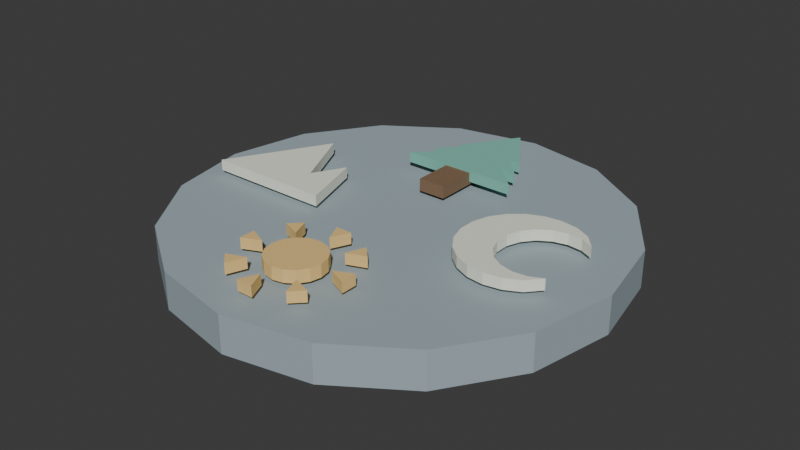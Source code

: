 # Source: dial_rotor.blend  (saved by Blender 5.2.44; exported with 4.5.12 LTS)
import bpy
from mathutils import Matrix  # noqa: F401  (used for matrix-valued properties, if any)

bpy.ops.wm.read_factory_settings(use_empty=True)
scene = bpy.context.scene
scene.name = 'Scene'

# ---- collections
col_collection = bpy.data.collections.new('Collection'); scene.collection.children.link(col_collection)

# ---- materials (node trees are filled in below, after node groups)
mat_stone_light = bpy.data.materials.new('stone_light')
mat_stone_light.diffuse_color = (0.35, 0.43, 0.47, 1.0)
mat_ochre = bpy.data.materials.new('ochre')
mat_ochre.diffuse_color = (0.85, 0.58, 0.22, 1.0)
mat_ivory = bpy.data.materials.new('ivory')
mat_ivory.diffuse_color = (0.87, 0.89, 0.76, 1.0)
mat_jade = bpy.data.materials.new('jade')
mat_jade.diffuse_color = (0.21, 0.54, 0.44, 1.0)
mat_wood = bpy.data.materials.new('wood')
mat_wood.diffuse_color = (0.22, 0.135, 0.075, 1.0)

# ---- material node trees
mat_stone_light.use_nodes = True; mat_stone_light.node_tree.nodes.clear()
_N = mat_stone_light.node_tree.nodes; _L = mat_stone_light.node_tree.links
n0 = _N.new('ShaderNodeBsdfPrincipled'); n0.name = '原理化 BSDF'; n0.location = (0, 0)
n0.inputs[0].default_value = (0.35, 0.43, 0.47, 1.0)
n0.inputs[2].default_value = 0.86
n0.inputs[10].default_value = 0.005
n1 = _N.new('ShaderNodeOutputMaterial'); n1.name = '材质输出'; n1.location = (0, 0)
_L.new(n0.outputs[0], n1.inputs[0])
n1.is_active_output = True
mat_ochre.use_nodes = True; mat_ochre.node_tree.nodes.clear()
_N = mat_ochre.node_tree.nodes; _L = mat_ochre.node_tree.links
n0 = _N.new('ShaderNodeBsdfPrincipled'); n0.name = '原理化 BSDF'; n0.location = (0, 0)
n0.inputs[0].default_value = (0.85, 0.58, 0.22, 1.0)
n0.inputs[2].default_value = 0.86
n0.inputs[10].default_value = 0.005
n1 = _N.new('ShaderNodeOutputMaterial'); n1.name = '材质输出'; n1.location = (0, 0)
_L.new(n0.outputs[0], n1.inputs[0])
n1.is_active_output = True
mat_ivory.use_nodes = True; mat_ivory.node_tree.nodes.clear()
_N = mat_ivory.node_tree.nodes; _L = mat_ivory.node_tree.links
n0 = _N.new('ShaderNodeBsdfPrincipled'); n0.name = '原理化 BSDF'; n0.location = (0, 0)
n0.inputs[0].default_value = (0.87, 0.89, 0.76, 1.0)
n0.inputs[2].default_value = 0.86
n0.inputs[10].default_value = 0.005
n1 = _N.new('ShaderNodeOutputMaterial'); n1.name = '材质输出'; n1.location = (0, 0)
_L.new(n0.outputs[0], n1.inputs[0])
n1.is_active_output = True
mat_jade.use_nodes = True; mat_jade.node_tree.nodes.clear()
_N = mat_jade.node_tree.nodes; _L = mat_jade.node_tree.links
n0 = _N.new('ShaderNodeBsdfPrincipled'); n0.name = '原理化 BSDF'; n0.location = (0, 0)
n0.inputs[0].default_value = (0.21, 0.54, 0.44, 1.0)
n0.inputs[2].default_value = 0.86
n0.inputs[10].default_value = 0.005
n1 = _N.new('ShaderNodeOutputMaterial'); n1.name = '材质输出'; n1.location = (0, 0)
_L.new(n0.outputs[0], n1.inputs[0])
n1.is_active_output = True
mat_wood.use_nodes = True; mat_wood.node_tree.nodes.clear()
_N = mat_wood.node_tree.nodes; _L = mat_wood.node_tree.links
n0 = _N.new('ShaderNodeBsdfPrincipled'); n0.name = '原理化 BSDF'; n0.location = (0, 0)
n0.inputs[0].default_value = (0.22, 0.135, 0.075, 1.0)
n0.inputs[2].default_value = 0.86
n0.inputs[10].default_value = 0.005
n1 = _N.new('ShaderNodeOutputMaterial'); n1.name = '材质输出'; n1.location = (0, 0)
_L.new(n0.outputs[0], n1.inputs[0])
n1.is_active_output = True

# ---- world
world_world = bpy.data.worlds.new('World'); scene.world = world_world
world_world.use_nodes = True; world_world.node_tree.nodes.clear()
_N = world_world.node_tree.nodes; _L = world_world.node_tree.links
n0 = _N.new('ShaderNodeOutputWorld'); n0.name = 'World Output'; n0.location = (200, 100)
n1 = _N.new('ShaderNodeBackground'); n1.name = 'Background'; n1.location = (-200, 100)
n1.inputs[0].default_value = (0.05088, 0.05088, 0.05088, 1.0)
_L.new(n1.outputs[0], n0.inputs[0])
n0.is_active_output = True
world_world.color = (0.05088, 0.05088, 0.05088)
world_world.sun_shadow_jitter_overblur = 0.0

# ---- meshes
me_003 = bpy.data.meshes.new('柱体.003')
me_003.from_pydata([(0.0, 0.71, -0.06), (0.0, 0.71, 0.06), (0.2717, 0.656, -0.06), (0.2717, 0.656, 0.06), (0.502, 0.502, -0.06), (0.502, 0.502, 0.06), (0.656, 0.2717, -0.06), (0.656, 0.2717, 0.06), (0.71, 0.0, -0.06), (0.71, 0.0, 0.06), (0.656, -0.2717, -0.06), (0.656, -0.2717, 0.06), (0.502, -0.502, -0.06), (0.502, -0.502, 0.06), (0.2717, -0.656, -0.06), (0.2717, -0.656, 0.06), (0.0, -0.71, -0.06), (0.0, -0.71, 0.06), (-0.2717, -0.656, -0.06), (-0.2717, -0.656, 0.06), (-0.502, -0.502, -0.06), (-0.502, -0.502, 0.06), (-0.656, -0.2717, -0.06), (-0.656, -0.2717, 0.06), (-0.71, 0.0, -0.06), (-0.71, 0.0, 0.06), (-0.656, 0.2717, -0.06), (-0.656, 0.2717, 0.06), (-0.502, 0.502, -0.06), (-0.502, 0.502, 0.06), (-0.2717, 0.656, -0.06), (-0.2717, 0.656, 0.06)], [], [(0, 1, 3, 2), (2, 3, 5, 4), (4, 5, 7, 6), (6, 7, 9, 8), (8, 9, 11, 10), (10, 11, 13, 12), (12, 13, 15, 14), (14, 15, 17, 16), (16, 17, 19, 18), (18, 19, 21, 20), (20, 21, 23, 22), (22, 23, 25, 24), (24, 25, 27, 26), (26, 27, 29, 28), (3, 1, 31, 29, 27, 25, 23, 21, 19, 17, 15, 13, 11, 9, 7, 5), (28, 29, 31, 30), (30, 31, 1, 0), (0, 2, 4, 6, 8, 10, 12, 14, 16, 18, 20, 22, 24, 26, 28, 30)])
_uv = me_003.uv_layers.new(name='UV贴图')
_uv.uv.foreach_set('vector', [1.0, 0.5, 1.0, 1.0, 0.9375, 1.0, 0.9375, 0.5, 0.9375, 0.5, 0.9375, 1.0, 0.875, 1.0, 0.875, 0.5, 0.875, 0.5, 0.875, 1.0, 0.8125, 1.0, 0.8125, 0.5, 0.8125, 0.5, 0.8125, 1.0, 0.75, 1.0, 0.75, 0.5, 0.75, 0.5, 0.75, 1.0, 0.6875, 1.0, 0.6875, 0.5, 0.6875, 0.5, 0.6875, 1.0, 0.625, 1.0, 0.625, 0.5, 0.625, 0.5, 0.625, 1.0, 0.5625, 1.0, 0.5625, 0.5, 0.5625, 0.5, 0.5625, 1.0, 0.5, 1.0, 0.5, 0.5, 0.5, 0.5, 0.5, 1.0, 0.4375, 1.0, 0.4375, 0.5, 0.4375, 0.5, 0.4375, 1.0, 0.375, 1.0, 0.375, 0.5, 0.375, 0.5, 0.375, 1.0, 0.3125, 1.0, 0.3125, 0.5, 0.3125, 0.5, 0.3125, 1.0, 0.25, 1.0, 0.25, 0.5, 0.25, 0.5, 0.25, 1.0, 0.1875, 1.0, 0.1875, 0.5, 0.1875, 0.5, 0.1875, 1.0, 0.125, 1.0, 0.125, 0.5, 0.3418, 0.4717, 0.25, 0.49, 0.1582, 0.4717, 0.08029, 0.4197, 0.02827, 0.3418, 0.01, 0.25, 0.02827, 0.1582, 0.08029, 0.08029, 0.1582, 0.02827, 0.25, 0.01, 0.3418, 0.02827, 0.4197, 0.08029, 0.4717, 0.1582, 0.49, 0.25, 0.4717, 0.3418, 0.4197, 0.4197, 0.125, 0.5, 0.125, 1.0, 0.0625, 1.0, 0.0625, 0.5, 0.0625, 0.5, 0.0625, 1.0, 0.0, 1.0, 0.0, 0.5, 0.75, 0.49, 0.8418, 0.4717, 0.9197, 0.4197, 0.9717, 0.3418, 0.99, 0.25, 0.9717, 0.1582, 0.9197, 0.08029, 0.8418, 0.02827, 0.75, 0.01, 0.6582, 0.02827, 0.5803, 0.08029, 0.5283, 0.1582, 0.51, 0.25, 0.5283, 0.3418, 0.5803, 0.4197, 0.6582, 0.4717])
me_003.materials.append(mat_stone_light)
me_003.update()
me_004 = bpy.data.meshes.new('柱体.004')
me_004.from_pydata([(0.0, 0.0912, -0.02), (0.0, 0.0912, 0.02), (0.0349, 0.08426, -0.02), (0.0349, 0.08426, 0.02), (0.06449, 0.06449, -0.02), (0.06449, 0.06449, 0.02), (0.08426, 0.0349, -0.02), (0.08426, 0.0349, 0.02), (0.0912, 0.0, -0.02), (0.0912, 0.0, 0.02), (0.08426, -0.0349, -0.02), (0.08426, -0.0349, 0.02), (0.06449, -0.06449, -0.02), (0.06449, -0.06449, 0.02), (0.0349, -0.08426, -0.02), (0.0349, -0.08426, 0.02), (0.0, -0.0912, -0.02), (0.0, -0.0912, 0.02), (-0.0349, -0.08426, -0.02), (-0.0349, -0.08426, 0.02), (-0.06449, -0.06449, -0.02), (-0.06449, -0.06449, 0.02), (-0.08426, -0.0349, -0.02), (-0.08426, -0.0349, 0.02), (-0.0912, 0.0, -0.02), (-0.0912, 0.0, 0.02), (-0.08426, 0.0349, -0.02), (-0.08426, 0.0349, 0.02), (-0.06449, 0.06449, -0.02), (-0.06449, 0.06449, 0.02), (-0.0349, 0.08426, -0.02), (-0.0349, 0.08426, 0.02)], [], [(0, 1, 3, 2), (2, 3, 5, 4), (4, 5, 7, 6), (6, 7, 9, 8), (8, 9, 11, 10), (10, 11, 13, 12), (12, 13, 15, 14), (14, 15, 17, 16), (16, 17, 19, 18), (18, 19, 21, 20), (20, 21, 23, 22), (22, 23, 25, 24), (24, 25, 27, 26), (26, 27, 29, 28), (3, 1, 31, 29, 27, 25, 23, 21, 19, 17, 15, 13, 11, 9, 7, 5), (28, 29, 31, 30), (30, 31, 1, 0), (0, 2, 4, 6, 8, 10, 12, 14, 16, 18, 20, 22, 24, 26, 28, 30)])
_uv = me_004.uv_layers.new(name='UV贴图')
_uv.uv.foreach_set('vector', [1.0, 0.5, 1.0, 1.0, 0.9375, 1.0, 0.9375, 0.5, 0.9375, 0.5, 0.9375, 1.0, 0.875, 1.0, 0.875, 0.5, 0.875, 0.5, 0.875, 1.0, 0.8125, 1.0, 0.8125, 0.5, 0.8125, 0.5, 0.8125, 1.0, 0.75, 1.0, 0.75, 0.5, 0.75, 0.5, 0.75, 1.0, 0.6875, 1.0, 0.6875, 0.5, 0.6875, 0.5, 0.6875, 1.0, 0.625, 1.0, 0.625, 0.5, 0.625, 0.5, 0.625, 1.0, 0.5625, 1.0, 0.5625, 0.5, 0.5625, 0.5, 0.5625, 1.0, 0.5, 1.0, 0.5, 0.5, 0.5, 0.5, 0.5, 1.0, 0.4375, 1.0, 0.4375, 0.5, 0.4375, 0.5, 0.4375, 1.0, 0.375, 1.0, 0.375, 0.5, 0.375, 0.5, 0.375, 1.0, 0.3125, 1.0, 0.3125, 0.5, 0.3125, 0.5, 0.3125, 1.0, 0.25, 1.0, 0.25, 0.5, 0.25, 0.5, 0.25, 1.0, 0.1875, 1.0, 0.1875, 0.5, 0.1875, 0.5, 0.1875, 1.0, 0.125, 1.0, 0.125, 0.5, 0.3418, 0.4717, 0.25, 0.49, 0.1582, 0.4717, 0.08029, 0.4197, 0.02827, 0.3418, 0.01, 0.25, 0.02827, 0.1582, 0.08029, 0.08029, 0.1582, 0.02827, 0.25, 0.01, 0.3418, 0.02827, 0.4197, 0.08029, 0.4717, 0.1582, 0.49, 0.25, 0.4717, 0.3418, 0.4197, 0.4197, 0.125, 0.5, 0.125, 1.0, 0.0625, 1.0, 0.0625, 0.5, 0.0625, 0.5, 0.0625, 1.0, 0.0, 1.0, 0.0, 0.5, 0.75, 0.49, 0.8418, 0.4717, 0.9197, 0.4197, 0.9717, 0.3418, 0.99, 0.25, 0.9717, 0.1582, 0.9197, 0.08029, 0.8418, 0.02827, 0.75, 0.01, 0.6582, 0.02827, 0.5803, 0.08029, 0.5283, 0.1582, 0.51, 0.25, 0.5283, 0.3418, 0.5803, 0.4197, 0.6582, 0.4717])
me_004.materials.append(mat_ochre)
me_004.update()
me_symbol_0_ray_0 = bpy.data.meshes.new('Symbol_0_Ray_0')
me_symbol_0_ray_0.from_pydata([(0.1292, -0.43, 0.075), (0.1881, -0.4035, 0.075), (0.1881, -0.4565, 0.075), (0.1292, -0.43, 0.11), (0.1881, -0.4035, 0.11), (0.1881, -0.4565, 0.11)], [], [(2, 1, 0), (3, 4, 5), (0, 1, 4, 3), (1, 2, 5, 4), (2, 0, 3, 5)])
me_symbol_0_ray_0.materials.append(mat_ochre)
me_symbol_0_ray_0.update()
me_symbol_0_ray_1 = bpy.data.meshes.new('Symbol_0_Ray_1')
me_symbol_0_ray_1.from_pydata([(0.09136, -0.5214, 0.075), (0.1518, -0.5443, 0.075), (0.1143, -0.5818, 0.075), (0.09136, -0.5214, 0.11), (0.1518, -0.5443, 0.11), (0.1143, -0.5818, 0.11)], [], [(2, 1, 0), (3, 4, 5), (0, 1, 4, 3), (1, 2, 5, 4), (2, 0, 3, 5)])
me_symbol_0_ray_1.materials.append(mat_ochre)
me_symbol_0_ray_1.update()
me_symbol_0_ray_2 = bpy.data.meshes.new('Symbol_0_Ray_2')
me_symbol_0_ray_2.from_pydata([(7.911e-18, -0.5592, 0.075), (0.02651, -0.6181, 0.075), (-0.02651, -0.6181, 0.075), (7.911e-18, -0.5592, 0.11), (0.02651, -0.6181, 0.11), (-0.02651, -0.6181, 0.11)], [], [(2, 1, 0), (3, 4, 5), (0, 1, 4, 3), (1, 2, 5, 4), (2, 0, 3, 5)])
me_symbol_0_ray_2.materials.append(mat_ochre)
me_symbol_0_ray_2.update()
me_symbol_0_ray_3 = bpy.data.meshes.new('Symbol_0_Ray_3')
me_symbol_0_ray_3.from_pydata([(-0.09136, -0.5214, 0.075), (-0.1143, -0.5818, 0.075), (-0.1518, -0.5443, 0.075), (-0.09136, -0.5214, 0.11), (-0.1143, -0.5818, 0.11), (-0.1518, -0.5443, 0.11)], [], [(2, 1, 0), (3, 4, 5), (0, 1, 4, 3), (1, 2, 5, 4), (2, 0, 3, 5)])
me_symbol_0_ray_3.materials.append(mat_ochre)
me_symbol_0_ray_3.update()
me_symbol_0_ray_4 = bpy.data.meshes.new('Symbol_0_Ray_4')
me_symbol_0_ray_4.from_pydata([(-0.1292, -0.43, 0.075), (-0.1881, -0.4565, 0.075), (-0.1881, -0.4035, 0.075), (-0.1292, -0.43, 0.11), (-0.1881, -0.4565, 0.11), (-0.1881, -0.4035, 0.11)], [], [(2, 1, 0), (3, 4, 5), (0, 1, 4, 3), (1, 2, 5, 4), (2, 0, 3, 5)])
me_symbol_0_ray_4.materials.append(mat_ochre)
me_symbol_0_ray_4.update()
me_symbol_0_ray_5 = bpy.data.meshes.new('Symbol_0_Ray_5')
me_symbol_0_ray_5.from_pydata([(-0.09136, -0.3386, 0.075), (-0.1518, -0.3157, 0.075), (-0.1143, -0.2782, 0.075), (-0.09136, -0.3386, 0.11), (-0.1518, -0.3157, 0.11), (-0.1143, -0.2782, 0.11)], [], [(2, 1, 0), (3, 4, 5), (0, 1, 4, 3), (1, 2, 5, 4), (2, 0, 3, 5)])
me_symbol_0_ray_5.materials.append(mat_ochre)
me_symbol_0_ray_5.update()
me_symbol_0_ray_6 = bpy.data.meshes.new('Symbol_0_Ray_6')
me_symbol_0_ray_6.from_pydata([(-2.373e-17, -0.3008, 0.075), (-0.02651, -0.2419, 0.075), (0.02651, -0.2419, 0.075), (-2.373e-17, -0.3008, 0.11), (-0.02651, -0.2419, 0.11), (0.02651, -0.2419, 0.11)], [], [(2, 1, 0), (3, 4, 5), (0, 1, 4, 3), (1, 2, 5, 4), (2, 0, 3, 5)])
me_symbol_0_ray_6.materials.append(mat_ochre)
me_symbol_0_ray_6.update()
me_symbol_0_ray_7 = bpy.data.meshes.new('Symbol_0_Ray_7')
me_symbol_0_ray_7.from_pydata([(0.09136, -0.3386, 0.075), (0.1143, -0.2782, 0.075), (0.1518, -0.3157, 0.075), (0.09136, -0.3386, 0.11), (0.1143, -0.2782, 0.11), (0.1518, -0.3157, 0.11)], [], [(2, 1, 0), (3, 4, 5), (0, 1, 4, 3), (1, 2, 5, 4), (2, 0, 3, 5)])
me_symbol_0_ray_7.materials.append(mat_ochre)
me_symbol_0_ray_7.update()
me_symbol_1_moon = bpy.data.meshes.new('Symbol_1_Moon')
me_symbol_1_moon.from_pydata([(0.539, -0.1556, 0.075), (0.4898, -0.1804, 0.075), (0.4355, -0.1899, 0.075), (0.3808, -0.1835, 0.075), (0.3303, -0.1617, 0.075), (0.2881, -0.1263, 0.075), (0.2578, -0.0803, 0.075), (0.242, -0.02754, 0.075), (0.242, 0.02754, 0.075), (0.2578, 0.0803, 0.075), (0.2881, 0.1263, 0.075), (0.3303, 0.1617, 0.075), (0.3808, 0.1835, 0.075), (0.4355, 0.1899, 0.075), (0.4898, 0.1804, 0.075), (0.539, 0.1556, 0.075), (0.5769, 0.1121, 0.075), (0.5356, 0.1317, 0.075), (0.4901, 0.1366, 0.075), (0.4456, 0.1262, 0.075), (0.407, 0.1018, 0.075), (0.3786, 0.066, 0.075), (0.3635, 0.02285, 0.075), (0.3635, -0.02285, 0.075), (0.3786, -0.066, 0.075), (0.407, -0.1018, 0.075), (0.4456, -0.1262, 0.075), (0.4901, -0.1366, 0.075), (0.5356, -0.1317, 0.075), (0.5769, -0.1121, 0.075), (0.539, -0.1556, 0.11), (0.4898, -0.1804, 0.11), (0.4355, -0.1899, 0.11), (0.3808, -0.1835, 0.11), (0.3303, -0.1617, 0.11), (0.2881, -0.1263, 0.11), (0.2578, -0.0803, 0.11), (0.242, -0.02754, 0.11), (0.242, 0.02754, 0.11), (0.2578, 0.0803, 0.11), (0.2881, 0.1263, 0.11), (0.3303, 0.1617, 0.11), (0.3808, 0.1835, 0.11), (0.4355, 0.1899, 0.11), (0.4898, 0.1804, 0.11), (0.539, 0.1556, 0.11), (0.5769, 0.1121, 0.11), (0.5356, 0.1317, 0.11), (0.4901, 0.1366, 0.11), (0.4456, 0.1262, 0.11), (0.407, 0.1018, 0.11), (0.3786, 0.066, 0.11), (0.3635, 0.02285, 0.11), (0.3635, -0.02285, 0.11), (0.3786, -0.066, 0.11), (0.407, -0.1018, 0.11), (0.4456, -0.1262, 0.11), (0.4901, -0.1366, 0.11), (0.5356, -0.1317, 0.11), (0.5769, -0.1121, 0.11)], [], [(29, 28, 27, 26, 25, 24, 23, 22, 21, 20, 19, 18, 17, 16, 15, 14, 13, 12, 11, 10, 9, 8, 7, 6, 5, 4, 3, 2, 1, 0), (30, 31, 32, 33, 34, 35, 36, 37, 38, 39, 40, 41, 42, 43, 44, 45, 46, 47, 48, 49, 50, 51, 52, 53, 54, 55, 56, 57, 58, 59), (0, 1, 31, 30), (1, 2, 32, 31), (2, 3, 33, 32), (3, 4, 34, 33), (4, 5, 35, 34), (5, 6, 36, 35), (6, 7, 37, 36), (7, 8, 38, 37), (8, 9, 39, 38), (9, 10, 40, 39), (10, 11, 41, 40), (11, 12, 42, 41), (12, 13, 43, 42), (13, 14, 44, 43), (14, 15, 45, 44), (15, 16, 46, 45), (16, 17, 47, 46), (17, 18, 48, 47), (18, 19, 49, 48), (19, 20, 50, 49), (20, 21, 51, 50), (21, 22, 52, 51), (22, 23, 53, 52), (23, 24, 54, 53), (24, 25, 55, 54), (25, 26, 56, 55), (26, 27, 57, 56), (27, 28, 58, 57), (28, 29, 59, 58), (29, 0, 30, 59)])
me_symbol_1_moon.materials.append(mat_ivory)
me_symbol_1_moon.update()
me_symbol_2_pine_0 = bpy.data.meshes.new('Symbol_2_Pine_0')
me_symbol_2_pine_0.from_pydata([(5.266e-17, 0.62, 0.075), (0.114, 0.449, 0.075), (-0.114, 0.449, 0.075), (5.266e-17, 0.62, 0.11), (0.114, 0.449, 0.11), (-0.114, 0.449, 0.11)], [], [(2, 1, 0), (3, 4, 5), (0, 1, 4, 3), (1, 2, 5, 4), (2, 0, 3, 5)])
me_symbol_2_pine_0.materials.append(mat_jade)
me_symbol_2_pine_0.update()
me_symbol_2_pine_1 = bpy.data.meshes.new('Symbol_2_Pine_1')
me_symbol_2_pine_1.from_pydata([(5.266e-17, 0.5345, 0.08), (0.152, 0.3635, 0.08), (-0.152, 0.3635, 0.08), (5.266e-17, 0.5345, 0.115), (0.152, 0.3635, 0.115), (-0.152, 0.3635, 0.115)], [], [(2, 1, 0), (3, 4, 5), (0, 1, 4, 3), (1, 2, 5, 4), (2, 0, 3, 5)])
me_symbol_2_pine_1.materials.append(mat_jade)
me_symbol_2_pine_1.update()
me_symbol_2_pine_2 = bpy.data.meshes.new('Symbol_2_Pine_2')
me_symbol_2_pine_2.from_pydata([(5.266e-17, 0.449, 0.085), (0.19, 0.278, 0.085), (-0.19, 0.278, 0.085), (5.266e-17, 0.449, 0.12), (0.19, 0.278, 0.12), (-0.19, 0.278, 0.12)], [], [(2, 1, 0), (3, 4, 5), (0, 1, 4, 3), (1, 2, 5, 4), (2, 0, 3, 5)])
me_symbol_2_pine_2.materials.append(mat_jade)
me_symbol_2_pine_2.update()
me_x = bpy.data.meshes.new('立方体')
me_x.from_pydata([(-0.045, -0.13, -0.02), (-0.045, -0.13, 0.02), (-0.045, 0.13, -0.02), (-0.045, 0.13, 0.02), (0.045, -0.13, -0.02), (0.045, -0.13, 0.02), (0.045, 0.13, -0.02), (0.045, 0.13, 0.02)], [], [(0, 1, 3, 2), (2, 3, 7, 6), (6, 7, 5, 4), (4, 5, 1, 0), (2, 6, 4, 0), (7, 3, 1, 5)])
_uv = me_x.uv_layers.new(name='UV贴图')
_uv.uv.foreach_set('vector', [0.375, 0.0, 0.625, 0.0, 0.625, 0.25, 0.375, 0.25, 0.375, 0.25, 0.625, 0.25, 0.625, 0.5, 0.375, 0.5, 0.375, 0.5, 0.625, 0.5, 0.625, 0.75, 0.375, 0.75, 0.375, 0.75, 0.625, 0.75, 0.625, 1.0, 0.375, 1.0, 0.125, 0.5, 0.375, 0.5, 0.375, 0.75, 0.125, 0.75, 0.625, 0.5, 0.875, 0.5, 0.875, 0.75, 0.625, 0.75])
me_x.materials.append(mat_wood)
me_x.update()
me_symbol_3_mountain = bpy.data.meshes.new('Symbol_3_Mountain')
me_symbol_3_mountain.from_pydata([(-0.62, -0.133, 0.075), (-0.4395, 0.19, 0.075), (-0.335, -0.0285, 0.075), (-0.278, 0.076, 0.075), (-0.2115, -0.133, 0.075), (-0.62, -0.133, 0.11), (-0.4395, 0.19, 0.11), (-0.335, -0.0285, 0.11), (-0.278, 0.076, 0.11), (-0.2115, -0.133, 0.11)], [], [(4, 3, 2, 1, 0), (5, 6, 7, 8, 9), (0, 1, 6, 5), (1, 2, 7, 6), (2, 3, 8, 7), (3, 4, 9, 8), (4, 0, 5, 9)])
me_symbol_3_mountain.materials.append(mat_ivory)
me_symbol_3_mountain.update()

# ---- objects
ob_dialrotor = bpy.data.objects.new('DialRotor', None)
ob_disc = bpy.data.objects.new('Disc', me_003)
ob_symbol_0_sun = bpy.data.objects.new('Symbol_0_Sun', me_004)
ob_symbol_0_ray_0 = bpy.data.objects.new('Symbol_0_Ray_0', me_symbol_0_ray_0)
ob_symbol_0_ray_1 = bpy.data.objects.new('Symbol_0_Ray_1', me_symbol_0_ray_1)
ob_symbol_0_ray_2 = bpy.data.objects.new('Symbol_0_Ray_2', me_symbol_0_ray_2)
ob_symbol_0_ray_3 = bpy.data.objects.new('Symbol_0_Ray_3', me_symbol_0_ray_3)
ob_symbol_0_ray_4 = bpy.data.objects.new('Symbol_0_Ray_4', me_symbol_0_ray_4)
ob_symbol_0_ray_5 = bpy.data.objects.new('Symbol_0_Ray_5', me_symbol_0_ray_5)
ob_symbol_0_ray_6 = bpy.data.objects.new('Symbol_0_Ray_6', me_symbol_0_ray_6)
ob_symbol_0_ray_7 = bpy.data.objects.new('Symbol_0_Ray_7', me_symbol_0_ray_7)
ob_symbol_1_moon = bpy.data.objects.new('Symbol_1_Moon', me_symbol_1_moon)
ob_symbol_2_pine_0 = bpy.data.objects.new('Symbol_2_Pine_0', me_symbol_2_pine_0)
ob_symbol_2_pine_1 = bpy.data.objects.new('Symbol_2_Pine_1', me_symbol_2_pine_1)
ob_symbol_2_pine_2 = bpy.data.objects.new('Symbol_2_Pine_2', me_symbol_2_pine_2)
ob_symbol_2_trunk = bpy.data.objects.new('Symbol_2_Trunk', me_x)
ob_symbol_3_mountain = bpy.data.objects.new('Symbol_3_Mountain', me_symbol_3_mountain)

# ---- transforms, parenting, visibility, modifiers, constraints
ob_dialrotor.location = (0.0, 0.0, 0.0)
ob_disc.parent = ob_dialrotor
ob_disc.location = (0.0, 0.0, 0.0)
ob_symbol_0_sun.parent = ob_dialrotor
ob_symbol_0_sun.location = (0.0, -0.43, 0.095)
ob_symbol_0_ray_0.parent = ob_dialrotor
ob_symbol_0_ray_0.location = (0.0, 0.0, 0.0)
ob_symbol_0_ray_1.parent = ob_dialrotor
ob_symbol_0_ray_1.location = (0.0, 0.0, 0.0)
ob_symbol_0_ray_2.parent = ob_dialrotor
ob_symbol_0_ray_2.location = (0.0, 0.0, 0.0)
ob_symbol_0_ray_3.parent = ob_dialrotor
ob_symbol_0_ray_3.location = (0.0, 0.0, 0.0)
ob_symbol_0_ray_4.parent = ob_dialrotor
ob_symbol_0_ray_4.location = (0.0, 0.0, 0.0)
ob_symbol_0_ray_5.parent = ob_dialrotor
ob_symbol_0_ray_5.location = (0.0, 0.0, 0.0)
ob_symbol_0_ray_6.parent = ob_dialrotor
ob_symbol_0_ray_6.location = (0.0, 0.0, 0.0)
ob_symbol_0_ray_7.parent = ob_dialrotor
ob_symbol_0_ray_7.location = (0.0, 0.0, 0.0)
ob_symbol_1_moon.parent = ob_dialrotor
ob_symbol_1_moon.location = (0.0, 0.0, 0.0)
ob_symbol_2_pine_0.parent = ob_dialrotor
ob_symbol_2_pine_0.location = (0.0, 0.0, 0.0)
ob_symbol_2_pine_1.parent = ob_dialrotor
ob_symbol_2_pine_1.location = (0.0, 0.0, 0.0)
ob_symbol_2_pine_2.parent = ob_dialrotor
ob_symbol_2_pine_2.location = (0.0, 0.0, 0.0)
ob_symbol_2_trunk.parent = ob_dialrotor
ob_symbol_2_trunk.location = (5.266e-17, 0.278, 0.095)
ob_symbol_3_mountain.parent = ob_dialrotor
ob_symbol_3_mountain.location = (0.0, 0.0, 0.0)

# ---- collection membership
col_collection.objects.link(ob_dialrotor)
col_collection.objects.link(ob_disc)
col_collection.objects.link(ob_symbol_0_sun)
col_collection.objects.link(ob_symbol_0_ray_0)
col_collection.objects.link(ob_symbol_0_ray_1)
col_collection.objects.link(ob_symbol_0_ray_2)
col_collection.objects.link(ob_symbol_0_ray_3)
col_collection.objects.link(ob_symbol_0_ray_4)
col_collection.objects.link(ob_symbol_0_ray_5)
col_collection.objects.link(ob_symbol_0_ray_6)
col_collection.objects.link(ob_symbol_0_ray_7)
col_collection.objects.link(ob_symbol_1_moon)
col_collection.objects.link(ob_symbol_2_pine_0)
col_collection.objects.link(ob_symbol_2_pine_1)
col_collection.objects.link(ob_symbol_2_pine_2)
col_collection.objects.link(ob_symbol_2_trunk)
col_collection.objects.link(ob_symbol_3_mountain)

# ---- scene / render settings (as saved in the file)
scene.frame_start = 1; scene.frame_end = 250; scene.frame_set(1)
scene.render.engine = 'BLENDER_EEVEE_NEXT'
scene.render.bake_bias = 0.0
scene.render.bake_samples = 0
scene.render.compositor_device = 'GPU'
scene.eevee.use_volume_custom_range = False
scene.eevee.fast_gi_thickness_near = 0.1
scene.eevee.fast_gi_thickness_far = 0.0
scene.eevee.ray_tracing_options.screen_trace_thickness = 0.1
bpy.context.view_layer.update()

# ---- added for rendering (the .blend has no active camera and no usable light): camera, sun
cam_auto = bpy.data.cameras.new('AutoCamera')
cam_auto.lens = 50.0
cam_auto.sensor_width = 36.0
cam_auto.clip_end = 1000.0
ob_auto_camera = bpy.data.objects.new('AutoCamera', cam_auto)
scene.collection.objects.link(ob_auto_camera)
ob_auto_camera.location = (1.86547, -2.23856, 1.52238)
ob_auto_camera.rotation_euler = (1.09748, -7.21219e-08, 0.694738)
scene.camera = ob_auto_camera
light_auto_sun = bpy.data.lights.new('AutoSun', 'SUN')
light_auto_sun.energy = 3.0
light_auto_sun.angle = 0.0523599
ob_auto_sun = bpy.data.objects.new('AutoSun', light_auto_sun)
scene.collection.objects.link(ob_auto_sun)
ob_auto_sun.rotation_euler = (0.872665, 0.174533, 0.523599)
bpy.context.view_layer.update()
